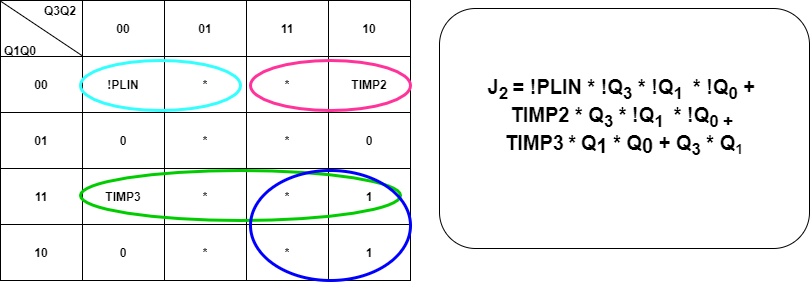

The diagram above was exported from draw.io. Its source (the exported page's mxGraphModel, read from the mxfile embedded in the PNG):
<mxGraphModel dx="1038" dy="548" grid="1" gridSize="10" guides="1" tooltips="1" connect="1" arrows="1" fold="1" page="1" pageScale="1.5" pageWidth="1169" pageHeight="826" background="#ffffff" math="0" shadow="0">
  <root>
    <mxCell id="8Vgakil7WzJ4ZP89DmoL-0" style=";html=1;" />
    <mxCell id="8Vgakil7WzJ4ZP89DmoL-1" style=";html=1;" parent="8Vgakil7WzJ4ZP89DmoL-0" />
    <mxCell id="8Vgakil7WzJ4ZP89DmoL-2" value="" style="shape=table;html=1;whiteSpace=wrap;startSize=0;container=1;collapsible=0;childLayout=tableLayout;fontStyle=1" parent="8Vgakil7WzJ4ZP89DmoL-1" vertex="1">
      <mxGeometry x="190" y="280" width="410" height="280" as="geometry" />
    </mxCell>
    <mxCell id="8Vgakil7WzJ4ZP89DmoL-3" value="" style="shape=partialRectangle;html=1;whiteSpace=wrap;collapsible=0;dropTarget=0;pointerEvents=0;fillColor=none;top=0;left=0;bottom=0;right=0;points=[[0,0.5],[1,0.5]];portConstraint=eastwest;fontStyle=1" parent="8Vgakil7WzJ4ZP89DmoL-2" vertex="1">
      <mxGeometry width="410" height="56" as="geometry" />
    </mxCell>
    <mxCell id="8Vgakil7WzJ4ZP89DmoL-4" value="&amp;nbsp;" style="shape=partialRectangle;html=1;whiteSpace=wrap;connectable=0;overflow=hidden;fillColor=none;top=0;left=0;bottom=0;right=0;fontStyle=1" parent="8Vgakil7WzJ4ZP89DmoL-3" vertex="1">
      <mxGeometry width="82" height="56" as="geometry" />
    </mxCell>
    <mxCell id="8Vgakil7WzJ4ZP89DmoL-5" value="00" style="shape=partialRectangle;html=1;whiteSpace=wrap;connectable=0;overflow=hidden;fillColor=none;top=0;left=0;bottom=0;right=0;fontStyle=1" parent="8Vgakil7WzJ4ZP89DmoL-3" vertex="1">
      <mxGeometry x="82" width="82" height="56" as="geometry" />
    </mxCell>
    <mxCell id="8Vgakil7WzJ4ZP89DmoL-6" value="01" style="shape=partialRectangle;html=1;whiteSpace=wrap;connectable=0;overflow=hidden;fillColor=none;top=0;left=0;bottom=0;right=0;fontStyle=1" parent="8Vgakil7WzJ4ZP89DmoL-3" vertex="1">
      <mxGeometry x="164" width="82" height="56" as="geometry" />
    </mxCell>
    <mxCell id="8Vgakil7WzJ4ZP89DmoL-7" value="11" style="shape=partialRectangle;html=1;whiteSpace=wrap;connectable=0;overflow=hidden;fillColor=none;top=0;left=0;bottom=0;right=0;fontStyle=1" parent="8Vgakil7WzJ4ZP89DmoL-3" vertex="1">
      <mxGeometry x="246" width="82" height="56" as="geometry" />
    </mxCell>
    <mxCell id="8Vgakil7WzJ4ZP89DmoL-8" value="10" style="shape=partialRectangle;html=1;whiteSpace=wrap;connectable=0;overflow=hidden;fillColor=none;top=0;left=0;bottom=0;right=0;fontStyle=1" parent="8Vgakil7WzJ4ZP89DmoL-3" vertex="1">
      <mxGeometry x="328" width="82" height="56" as="geometry" />
    </mxCell>
    <mxCell id="8Vgakil7WzJ4ZP89DmoL-9" value="" style="shape=partialRectangle;html=1;whiteSpace=wrap;collapsible=0;dropTarget=0;pointerEvents=0;fillColor=none;top=0;left=0;bottom=0;right=0;points=[[0,0.5],[1,0.5]];portConstraint=eastwest;fontStyle=1" parent="8Vgakil7WzJ4ZP89DmoL-2" vertex="1">
      <mxGeometry y="56" width="410" height="56" as="geometry" />
    </mxCell>
    <mxCell id="8Vgakil7WzJ4ZP89DmoL-10" value="00" style="shape=partialRectangle;html=1;whiteSpace=wrap;connectable=0;overflow=hidden;fillColor=none;top=0;left=0;bottom=0;right=0;fontStyle=1" parent="8Vgakil7WzJ4ZP89DmoL-9" vertex="1">
      <mxGeometry width="82" height="56" as="geometry" />
    </mxCell>
    <mxCell id="8Vgakil7WzJ4ZP89DmoL-11" value="!PLIN" style="shape=partialRectangle;html=1;whiteSpace=wrap;connectable=0;overflow=hidden;fillColor=none;top=0;left=0;bottom=0;right=0;fontStyle=1" parent="8Vgakil7WzJ4ZP89DmoL-9" vertex="1">
      <mxGeometry x="82" width="82" height="56" as="geometry" />
    </mxCell>
    <mxCell id="8Vgakil7WzJ4ZP89DmoL-12" value="*" style="shape=partialRectangle;html=1;whiteSpace=wrap;connectable=0;overflow=hidden;fillColor=none;top=0;left=0;bottom=0;right=0;fontStyle=1" parent="8Vgakil7WzJ4ZP89DmoL-9" vertex="1">
      <mxGeometry x="164" width="82" height="56" as="geometry" />
    </mxCell>
    <mxCell id="8Vgakil7WzJ4ZP89DmoL-13" value="*" style="shape=partialRectangle;html=1;whiteSpace=wrap;connectable=0;overflow=hidden;fillColor=none;top=0;left=0;bottom=0;right=0;fontStyle=1" parent="8Vgakil7WzJ4ZP89DmoL-9" vertex="1">
      <mxGeometry x="246" width="82" height="56" as="geometry" />
    </mxCell>
    <mxCell id="8Vgakil7WzJ4ZP89DmoL-14" value="TIMP2" style="shape=partialRectangle;html=1;whiteSpace=wrap;connectable=0;overflow=hidden;fillColor=none;top=0;left=0;bottom=0;right=0;fontStyle=1" parent="8Vgakil7WzJ4ZP89DmoL-9" vertex="1">
      <mxGeometry x="328" width="82" height="56" as="geometry" />
    </mxCell>
    <mxCell id="8Vgakil7WzJ4ZP89DmoL-15" value="" style="shape=partialRectangle;html=1;whiteSpace=wrap;collapsible=0;dropTarget=0;pointerEvents=0;fillColor=none;top=0;left=0;bottom=0;right=0;points=[[0,0.5],[1,0.5]];portConstraint=eastwest;fontStyle=1" parent="8Vgakil7WzJ4ZP89DmoL-2" vertex="1">
      <mxGeometry y="112" width="410" height="56" as="geometry" />
    </mxCell>
    <mxCell id="8Vgakil7WzJ4ZP89DmoL-16" value="01" style="shape=partialRectangle;html=1;whiteSpace=wrap;connectable=0;overflow=hidden;fillColor=none;top=0;left=0;bottom=0;right=0;fontStyle=1" parent="8Vgakil7WzJ4ZP89DmoL-15" vertex="1">
      <mxGeometry width="82" height="56" as="geometry" />
    </mxCell>
    <mxCell id="8Vgakil7WzJ4ZP89DmoL-17" value="0" style="shape=partialRectangle;html=1;whiteSpace=wrap;connectable=0;overflow=hidden;fillColor=none;top=0;left=0;bottom=0;right=0;fontStyle=1" parent="8Vgakil7WzJ4ZP89DmoL-15" vertex="1">
      <mxGeometry x="82" width="82" height="56" as="geometry" />
    </mxCell>
    <mxCell id="8Vgakil7WzJ4ZP89DmoL-18" value="*" style="shape=partialRectangle;html=1;whiteSpace=wrap;connectable=0;overflow=hidden;fillColor=none;top=0;left=0;bottom=0;right=0;fontStyle=1" parent="8Vgakil7WzJ4ZP89DmoL-15" vertex="1">
      <mxGeometry x="164" width="82" height="56" as="geometry" />
    </mxCell>
    <mxCell id="8Vgakil7WzJ4ZP89DmoL-19" value="*" style="shape=partialRectangle;html=1;whiteSpace=wrap;connectable=0;overflow=hidden;fillColor=none;top=0;left=0;bottom=0;right=0;fontStyle=1" parent="8Vgakil7WzJ4ZP89DmoL-15" vertex="1">
      <mxGeometry x="246" width="82" height="56" as="geometry" />
    </mxCell>
    <mxCell id="8Vgakil7WzJ4ZP89DmoL-20" value="0" style="shape=partialRectangle;html=1;whiteSpace=wrap;connectable=0;overflow=hidden;fillColor=none;top=0;left=0;bottom=0;right=0;fontStyle=1" parent="8Vgakil7WzJ4ZP89DmoL-15" vertex="1">
      <mxGeometry x="328" width="82" height="56" as="geometry" />
    </mxCell>
    <mxCell id="8Vgakil7WzJ4ZP89DmoL-21" value="" style="shape=partialRectangle;html=1;whiteSpace=wrap;collapsible=0;dropTarget=0;pointerEvents=0;fillColor=none;top=0;left=0;bottom=0;right=0;points=[[0,0.5],[1,0.5]];portConstraint=eastwest;fontStyle=1" parent="8Vgakil7WzJ4ZP89DmoL-2" vertex="1">
      <mxGeometry y="168" width="410" height="56" as="geometry" />
    </mxCell>
    <mxCell id="8Vgakil7WzJ4ZP89DmoL-22" value="11" style="shape=partialRectangle;html=1;whiteSpace=wrap;connectable=0;overflow=hidden;fillColor=none;top=0;left=0;bottom=0;right=0;fontStyle=1" parent="8Vgakil7WzJ4ZP89DmoL-21" vertex="1">
      <mxGeometry width="82" height="56" as="geometry" />
    </mxCell>
    <mxCell id="8Vgakil7WzJ4ZP89DmoL-23" value="TIMP3" style="shape=partialRectangle;html=1;whiteSpace=wrap;connectable=0;overflow=hidden;fillColor=none;top=0;left=0;bottom=0;right=0;fontStyle=1" parent="8Vgakil7WzJ4ZP89DmoL-21" vertex="1">
      <mxGeometry x="82" width="82" height="56" as="geometry" />
    </mxCell>
    <mxCell id="8Vgakil7WzJ4ZP89DmoL-24" value="*" style="shape=partialRectangle;html=1;whiteSpace=wrap;connectable=0;overflow=hidden;fillColor=none;top=0;left=0;bottom=0;right=0;fontStyle=1" parent="8Vgakil7WzJ4ZP89DmoL-21" vertex="1">
      <mxGeometry x="164" width="82" height="56" as="geometry" />
    </mxCell>
    <mxCell id="8Vgakil7WzJ4ZP89DmoL-25" value="*" style="shape=partialRectangle;html=1;whiteSpace=wrap;connectable=0;overflow=hidden;fillColor=none;top=0;left=0;bottom=0;right=0;fontStyle=1" parent="8Vgakil7WzJ4ZP89DmoL-21" vertex="1">
      <mxGeometry x="246" width="82" height="56" as="geometry" />
    </mxCell>
    <mxCell id="8Vgakil7WzJ4ZP89DmoL-26" value="1" style="shape=partialRectangle;html=1;whiteSpace=wrap;connectable=0;overflow=hidden;fillColor=none;top=0;left=0;bottom=0;right=0;fontStyle=1" parent="8Vgakil7WzJ4ZP89DmoL-21" vertex="1">
      <mxGeometry x="328" width="82" height="56" as="geometry" />
    </mxCell>
    <mxCell id="8Vgakil7WzJ4ZP89DmoL-27" value="" style="shape=partialRectangle;html=1;whiteSpace=wrap;collapsible=0;dropTarget=0;pointerEvents=0;fillColor=none;top=0;left=0;bottom=0;right=0;points=[[0,0.5],[1,0.5]];portConstraint=eastwest;fontStyle=1" parent="8Vgakil7WzJ4ZP89DmoL-2" vertex="1">
      <mxGeometry y="224" width="410" height="56" as="geometry" />
    </mxCell>
    <mxCell id="8Vgakil7WzJ4ZP89DmoL-28" value="10" style="shape=partialRectangle;html=1;whiteSpace=wrap;connectable=0;overflow=hidden;fillColor=none;top=0;left=0;bottom=0;right=0;fontStyle=1" parent="8Vgakil7WzJ4ZP89DmoL-27" vertex="1">
      <mxGeometry width="82" height="56" as="geometry" />
    </mxCell>
    <mxCell id="8Vgakil7WzJ4ZP89DmoL-29" value="0" style="shape=partialRectangle;html=1;whiteSpace=wrap;connectable=0;overflow=hidden;fillColor=none;top=0;left=0;bottom=0;right=0;fontStyle=1" parent="8Vgakil7WzJ4ZP89DmoL-27" vertex="1">
      <mxGeometry x="82" width="82" height="56" as="geometry" />
    </mxCell>
    <mxCell id="8Vgakil7WzJ4ZP89DmoL-30" value="*" style="shape=partialRectangle;html=1;whiteSpace=wrap;connectable=0;overflow=hidden;fillColor=none;top=0;left=0;bottom=0;right=0;fontStyle=1" parent="8Vgakil7WzJ4ZP89DmoL-27" vertex="1">
      <mxGeometry x="164" width="82" height="56" as="geometry" />
    </mxCell>
    <mxCell id="8Vgakil7WzJ4ZP89DmoL-31" value="*" style="shape=partialRectangle;html=1;whiteSpace=wrap;connectable=0;overflow=hidden;fillColor=none;top=0;left=0;bottom=0;right=0;fontStyle=1" parent="8Vgakil7WzJ4ZP89DmoL-27" vertex="1">
      <mxGeometry x="246" width="82" height="56" as="geometry" />
    </mxCell>
    <mxCell id="8Vgakil7WzJ4ZP89DmoL-32" value="1" style="shape=partialRectangle;html=1;whiteSpace=wrap;connectable=0;overflow=hidden;fillColor=none;top=0;left=0;bottom=0;right=0;fontStyle=1" parent="8Vgakil7WzJ4ZP89DmoL-27" vertex="1">
      <mxGeometry x="328" width="82" height="56" as="geometry" />
    </mxCell>
    <mxCell id="8Vgakil7WzJ4ZP89DmoL-33" value="" style="endArrow=none;html=1;exitX=0;exitY=0.011;exitDx=0;exitDy=0;exitPerimeter=0;entryX=0.199;entryY=-0.015;entryDx=0;entryDy=0;entryPerimeter=0;fontStyle=1" parent="8Vgakil7WzJ4ZP89DmoL-2" source="8Vgakil7WzJ4ZP89DmoL-3" target="8Vgakil7WzJ4ZP89DmoL-9" edge="1">
      <mxGeometry width="50" height="50" relative="1" as="geometry">
        <mxPoint x="270" y="230" as="sourcePoint" />
        <mxPoint x="70" y="50" as="targetPoint" />
      </mxGeometry>
    </mxCell>
    <mxCell id="8Vgakil7WzJ4ZP89DmoL-34" value="Q3Q2" style="text;html=1;strokeColor=none;fillColor=none;align=center;verticalAlign=middle;whiteSpace=wrap;rounded=0;fontStyle=1" parent="8Vgakil7WzJ4ZP89DmoL-1" vertex="1">
      <mxGeometry x="230" y="280" width="40" height="20" as="geometry" />
    </mxCell>
    <mxCell id="8Vgakil7WzJ4ZP89DmoL-35" value="Q1Q0" style="text;html=1;strokeColor=none;fillColor=none;align=center;verticalAlign=middle;whiteSpace=wrap;rounded=0;fontStyle=1" parent="8Vgakil7WzJ4ZP89DmoL-1" vertex="1">
      <mxGeometry x="190" y="320" width="40" height="20" as="geometry" />
    </mxCell>
    <mxCell id="8Vgakil7WzJ4ZP89DmoL-36" value="&lt;font&gt;&lt;b style=&quot;font-size: 20px&quot;&gt;&lt;span&gt;J&lt;/span&gt;&lt;sub&gt;2&amp;nbsp;&lt;/sub&gt;&lt;span&gt;= !PLIN * !Q&lt;/span&gt;&lt;span&gt;&lt;sub&gt;3&lt;/sub&gt;&lt;/span&gt;&lt;span&gt;&amp;nbsp;* !Q&lt;/span&gt;&lt;sub&gt;1&amp;nbsp;&lt;/sub&gt;&lt;span&gt;&amp;nbsp;* !Q&lt;/span&gt;&lt;sub&gt;0&lt;/sub&gt;&lt;span&gt;&amp;nbsp;+ &lt;br&gt;TIMP2 * Q&lt;sub&gt;3&lt;/sub&gt;&amp;nbsp;*&amp;nbsp;&lt;/span&gt;&lt;/b&gt;&lt;b style=&quot;font-size: 20px&quot;&gt;&lt;span&gt;!Q&lt;/span&gt;&lt;sub&gt;1&amp;nbsp;&lt;/sub&gt;&lt;span&gt;&amp;nbsp;* !Q&lt;/span&gt;&lt;sub&gt;0 + &lt;/sub&gt;&lt;br style=&quot;font-size: 20px&quot;&gt;TIMP3&lt;sub&gt;&amp;nbsp;&lt;/sub&gt;*&lt;sub&gt;&amp;nbsp;&lt;/sub&gt;&lt;/b&gt;&lt;b&gt;&lt;span style=&quot;font-size: 20px&quot;&gt;Q&lt;/span&gt;&lt;sub style=&quot;font-size: 20px&quot;&gt;1&lt;/sub&gt;&lt;span style=&quot;font-size: 20px&quot;&gt;&amp;nbsp;* Q&lt;/span&gt;&lt;sub style=&quot;font-size: 20px&quot;&gt;0&lt;/sub&gt;&lt;span style=&quot;font-size: 20px&quot;&gt;&amp;nbsp;+ Q&lt;sub&gt;3&lt;/sub&gt;&amp;nbsp;* Q&lt;/span&gt;&lt;span style=&quot;font-size: 16.6667px&quot;&gt;&lt;sub&gt;1&lt;/sub&gt;&lt;/span&gt;&lt;/b&gt;&lt;b style=&quot;font-size: 20px&quot;&gt;&lt;br&gt;&lt;br&gt;&lt;/b&gt;&lt;/font&gt;" style="rounded=1;whiteSpace=wrap;html=1;" parent="8Vgakil7WzJ4ZP89DmoL-1" vertex="1">
      <mxGeometry x="629" y="288" width="370" height="240" as="geometry" />
    </mxCell>
    <mxCell id="8Vgakil7WzJ4ZP89DmoL-41" value="" style="ellipse;whiteSpace=wrap;html=1;strokeColor=#33FFFF;strokeWidth=3;fillColor=none;" parent="8Vgakil7WzJ4ZP89DmoL-1" vertex="1">
      <mxGeometry x="270" y="340" width="160" height="50" as="geometry" />
    </mxCell>
    <mxCell id="8Vgakil7WzJ4ZP89DmoL-42" value="" style="ellipse;whiteSpace=wrap;html=1;strokeWidth=3;fillColor=none;strokeColor=#FF3399;" parent="8Vgakil7WzJ4ZP89DmoL-1" vertex="1">
      <mxGeometry x="440" y="340" width="160" height="50" as="geometry" />
    </mxCell>
    <mxCell id="8Vgakil7WzJ4ZP89DmoL-43" value="" style="ellipse;whiteSpace=wrap;html=1;strokeWidth=3;fillColor=none;strokeColor=#00CC00;" parent="8Vgakil7WzJ4ZP89DmoL-1" vertex="1">
      <mxGeometry x="270" y="450" width="320" height="50" as="geometry" />
    </mxCell>
    <mxCell id="8Vgakil7WzJ4ZP89DmoL-44" value="" style="ellipse;whiteSpace=wrap;html=1;strokeWidth=3;fillColor=none;strokeColor=#0000FF;" parent="8Vgakil7WzJ4ZP89DmoL-1" vertex="1">
      <mxGeometry x="440" y="450" width="160" height="110" as="geometry" />
    </mxCell>
  </root>
</mxGraphModel>